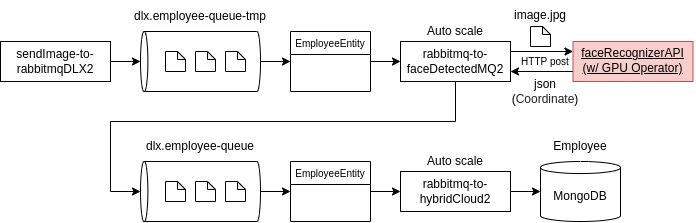

The diagram above was exported from draw.io. Its source (the exported page's mxGraphModel, read from the mxfile embedded in the PNG):
<mxGraphModel dx="1640" dy="922" grid="1" gridSize="10" guides="1" tooltips="1" connect="1" arrows="1" fold="1" page="1" pageScale="1" pageWidth="850" pageHeight="1100" math="0" shadow="0" extFonts="Permanent Marker^https://fonts.googleapis.com/css?family=Permanent+Marker">
  <root>
    <mxCell id="0" />
    <mxCell id="1" parent="0" />
    <mxCell id="NL7f1OS2Pc4bBC0GKJp5-7" style="edgeStyle=orthogonalEdgeStyle;rounded=0;orthogonalLoop=1;jettySize=auto;html=1;exitX=0;exitY=0.75;exitDx=0;exitDy=0;entryX=1;entryY=0.75;entryDx=0;entryDy=0;" parent="1" source="NL7f1OS2Pc4bBC0GKJp5-4" target="C2kHwnKx9TWG-dQDNKI_-15" edge="1">
      <mxGeometry relative="1" as="geometry" />
    </mxCell>
    <mxCell id="NL7f1OS2Pc4bBC0GKJp5-4" value="" style="rounded=0;whiteSpace=wrap;html=1;fillColor=#f8cecc;strokeColor=#b85450;" parent="1" vertex="1">
      <mxGeometry x="612.5" y="170" width="120" height="40" as="geometry" />
    </mxCell>
    <mxCell id="C2kHwnKx9TWG-dQDNKI_-4" style="edgeStyle=orthogonalEdgeStyle;rounded=0;orthogonalLoop=1;jettySize=auto;html=1;exitX=1;exitY=0.5;exitDx=0;exitDy=0;entryX=0.5;entryY=0;entryDx=0;entryDy=0;entryPerimeter=0;" parent="1" source="C2kHwnKx9TWG-dQDNKI_-3" target="C2kHwnKx9TWG-dQDNKI_-1" edge="1">
      <mxGeometry relative="1" as="geometry" />
    </mxCell>
    <mxCell id="C2kHwnKx9TWG-dQDNKI_-3" value="" style="rounded=0;whiteSpace=wrap;html=1;" parent="1" vertex="1">
      <mxGeometry x="40" y="170" width="110" height="40" as="geometry" />
    </mxCell>
    <mxCell id="C2kHwnKx9TWG-dQDNKI_-12" style="edgeStyle=orthogonalEdgeStyle;rounded=0;orthogonalLoop=1;jettySize=auto;html=1;exitX=0.5;exitY=1;exitDx=0;exitDy=0;exitPerimeter=0;entryX=0;entryY=0.5;entryDx=0;entryDy=0;fontSize=10;" parent="1" source="C2kHwnKx9TWG-dQDNKI_-1" target="C2kHwnKx9TWG-dQDNKI_-11" edge="1">
      <mxGeometry relative="1" as="geometry" />
    </mxCell>
    <mxCell id="C2kHwnKx9TWG-dQDNKI_-1" value="" style="shape=cylinder3;whiteSpace=wrap;html=1;boundedLbl=1;backgroundOutline=1;size=3.6869659423828125;rotation=-90;" parent="1" vertex="1">
      <mxGeometry x="210" y="130" width="60" height="120" as="geometry" />
    </mxCell>
    <mxCell id="C2kHwnKx9TWG-dQDNKI_-2" value="&lt;a class=&quot;js-navigation-open Link--primary&quot; title=&quot;sendImage-to-rabbitmqDLX2&quot; href=&quot;https://github.com/developer-onizuka/rabbitMQ_KEDA_Csharp2/tree/main/sendImage-to-rabbitmqDLX2&quot; style=&quot;box-sizing: border-box ; background-color: rgb(255 , 255 , 255) ; transition: 80ms cubic-bezier(0.33 , 1 , 0.68 , 1) 0s , 0s ease 0s , 0s ease 0s , 0s ease 0s ; font-family: , &amp;#34;blinkmacsystemfont&amp;#34; , &amp;#34;segoe ui&amp;#34; , &amp;#34;helvetica&amp;#34; , &amp;#34;arial&amp;#34; , sans-serif , &amp;#34;apple color emoji&amp;#34; , &amp;#34;segoe ui emoji&amp;#34;&quot;&gt;&lt;font color=&quot;#000000&quot;&gt;sendImage-to-rabbitmqDLX2&lt;/font&gt;&lt;/a&gt;" style="text;html=1;strokeColor=none;fillColor=none;align=center;verticalAlign=middle;whiteSpace=wrap;rounded=0;" parent="1" vertex="1">
      <mxGeometry x="45" y="175" width="100" height="30" as="geometry" />
    </mxCell>
    <mxCell id="C2kHwnKx9TWG-dQDNKI_-5" value="" style="shape=note;whiteSpace=wrap;html=1;backgroundOutline=1;darkOpacity=0.05;size=8;" parent="1" vertex="1">
      <mxGeometry x="205" y="180" width="20" height="20" as="geometry" />
    </mxCell>
    <mxCell id="C2kHwnKx9TWG-dQDNKI_-8" value="" style="shape=note;whiteSpace=wrap;html=1;backgroundOutline=1;darkOpacity=0.05;size=8;" parent="1" vertex="1">
      <mxGeometry x="235" y="180" width="20" height="20" as="geometry" />
    </mxCell>
    <mxCell id="C2kHwnKx9TWG-dQDNKI_-9" value="" style="shape=note;whiteSpace=wrap;html=1;backgroundOutline=1;darkOpacity=0.05;size=8;" parent="1" vertex="1">
      <mxGeometry x="265" y="180" width="20" height="20" as="geometry" />
    </mxCell>
    <mxCell id="C2kHwnKx9TWG-dQDNKI_-20" style="edgeStyle=orthogonalEdgeStyle;rounded=0;orthogonalLoop=1;jettySize=auto;html=1;exitX=1;exitY=0.5;exitDx=0;exitDy=0;fontSize=12;fontColor=#000000;" parent="1" source="C2kHwnKx9TWG-dQDNKI_-11" edge="1">
      <mxGeometry relative="1" as="geometry">
        <mxPoint x="440" y="190" as="targetPoint" />
      </mxGeometry>
    </mxCell>
    <mxCell id="C2kHwnKx9TWG-dQDNKI_-11" value="EmployeeEntity" style="swimlane;fontStyle=0;fontSize=10;" parent="1" vertex="1">
      <mxGeometry x="330" y="160" width="80" height="60" as="geometry">
        <mxRectangle x="390" y="170" width="120" height="23" as="alternateBounds" />
      </mxGeometry>
    </mxCell>
    <mxCell id="C2kHwnKx9TWG-dQDNKI_-34" style="edgeStyle=orthogonalEdgeStyle;rounded=0;orthogonalLoop=1;jettySize=auto;html=1;exitX=1;exitY=0.5;exitDx=0;exitDy=0;fontSize=12;fontColor=#000000;entryX=0.5;entryY=0;entryDx=0;entryDy=0;entryPerimeter=0;" parent="1" source="C2kHwnKx9TWG-dQDNKI_-15" target="C2kHwnKx9TWG-dQDNKI_-30" edge="1">
      <mxGeometry relative="1" as="geometry">
        <mxPoint x="290" y="320" as="targetPoint" />
        <Array as="points">
          <mxPoint x="495" y="190" />
          <mxPoint x="495" y="250" />
          <mxPoint x="150" y="250" />
          <mxPoint x="150" y="320" />
        </Array>
      </mxGeometry>
    </mxCell>
    <mxCell id="NL7f1OS2Pc4bBC0GKJp5-5" style="edgeStyle=orthogonalEdgeStyle;rounded=0;orthogonalLoop=1;jettySize=auto;html=1;exitX=1;exitY=0.25;exitDx=0;exitDy=0;entryX=0;entryY=0.25;entryDx=0;entryDy=0;" parent="1" source="C2kHwnKx9TWG-dQDNKI_-15" target="NL7f1OS2Pc4bBC0GKJp5-4" edge="1">
      <mxGeometry relative="1" as="geometry" />
    </mxCell>
    <mxCell id="C2kHwnKx9TWG-dQDNKI_-15" value="" style="rounded=0;whiteSpace=wrap;html=1;" parent="1" vertex="1">
      <mxGeometry x="440" y="170" width="110" height="40" as="geometry" />
    </mxCell>
    <mxCell id="C2kHwnKx9TWG-dQDNKI_-16" value="&lt;a class=&quot;js-navigation-open Link--primary&quot; title=&quot;rabbitmq-to-faceDetectedMQ&quot; href=&quot;https://github.com/developer-onizuka/rabbitMQ_KEDA_Csharp2/tree/main/rabbitmq-to-faceDetectedMQ&quot; style=&quot;box-sizing: border-box ; background-color: rgb(255 , 255 , 255) ; transition: 80ms cubic-bezier(0.33 , 1 , 0.68 , 1) 0s , 0s ease 0s , 0s ease 0s , 0s ease 0s ; font-family: , &amp;quot;blinkmacsystemfont&amp;quot; , &amp;quot;segoe ui&amp;quot; , &amp;quot;helvetica&amp;quot; , &amp;quot;arial&amp;quot; , sans-serif , &amp;quot;apple color emoji&amp;quot; , &amp;quot;segoe ui emoji&amp;quot;&quot;&gt;&lt;font color=&quot;#000000&quot; style=&quot;font-size: 12px&quot;&gt;rabbitmq-to-faceDetectedMQ&lt;/font&gt;&lt;/a&gt;2" style="text;html=1;strokeColor=none;fillColor=none;align=center;verticalAlign=middle;whiteSpace=wrap;rounded=0;" parent="1" vertex="1">
      <mxGeometry x="445" y="175" width="100" height="30" as="geometry" />
    </mxCell>
    <mxCell id="C2kHwnKx9TWG-dQDNKI_-19" value="dlx.employee-queue-tmp" style="text;html=1;strokeColor=none;fillColor=none;align=center;verticalAlign=middle;whiteSpace=wrap;rounded=0;fontSize=12;fontColor=#000000;" parent="1" vertex="1">
      <mxGeometry x="160" y="130" width="160" height="30" as="geometry" />
    </mxCell>
    <mxCell id="C2kHwnKx9TWG-dQDNKI_-40" style="edgeStyle=orthogonalEdgeStyle;rounded=0;orthogonalLoop=1;jettySize=auto;html=1;exitX=0.5;exitY=1;exitDx=0;exitDy=0;exitPerimeter=0;entryX=0;entryY=0.5;entryDx=0;entryDy=0;fontSize=12;fontColor=#000000;" parent="1" target="C2kHwnKx9TWG-dQDNKI_-38" edge="1">
      <mxGeometry relative="1" as="geometry">
        <mxPoint x="410" y="320" as="sourcePoint" />
      </mxGeometry>
    </mxCell>
    <mxCell id="7e2twPVxO9YFiDqF_idK-2" style="edgeStyle=orthogonalEdgeStyle;rounded=0;orthogonalLoop=1;jettySize=auto;html=1;exitX=0.5;exitY=1;exitDx=0;exitDy=0;exitPerimeter=0;entryX=0;entryY=0.5;entryDx=0;entryDy=0;" parent="1" source="C2kHwnKx9TWG-dQDNKI_-30" target="7e2twPVxO9YFiDqF_idK-1" edge="1">
      <mxGeometry relative="1" as="geometry" />
    </mxCell>
    <mxCell id="C2kHwnKx9TWG-dQDNKI_-30" value="" style="shape=cylinder3;whiteSpace=wrap;html=1;boundedLbl=1;backgroundOutline=1;size=3.6869659423828125;rotation=-90;" parent="1" vertex="1">
      <mxGeometry x="210" y="260" width="60" height="120" as="geometry" />
    </mxCell>
    <mxCell id="C2kHwnKx9TWG-dQDNKI_-31" value="" style="shape=note;whiteSpace=wrap;html=1;backgroundOutline=1;darkOpacity=0.05;size=8;" parent="1" vertex="1">
      <mxGeometry x="205" y="310" width="20" height="20" as="geometry" />
    </mxCell>
    <mxCell id="C2kHwnKx9TWG-dQDNKI_-32" value="" style="shape=note;whiteSpace=wrap;html=1;backgroundOutline=1;darkOpacity=0.05;size=8;" parent="1" vertex="1">
      <mxGeometry x="235" y="310" width="20" height="20" as="geometry" />
    </mxCell>
    <mxCell id="C2kHwnKx9TWG-dQDNKI_-33" value="" style="shape=note;whiteSpace=wrap;html=1;backgroundOutline=1;darkOpacity=0.05;size=8;" parent="1" vertex="1">
      <mxGeometry x="265" y="310" width="20" height="20" as="geometry" />
    </mxCell>
    <mxCell id="C2kHwnKx9TWG-dQDNKI_-37" value="dlx.employee-queue" style="text;html=1;strokeColor=none;fillColor=none;align=center;verticalAlign=middle;whiteSpace=wrap;rounded=0;fontSize=12;fontColor=#000000;" parent="1" vertex="1">
      <mxGeometry x="160" y="260" width="160" height="30" as="geometry" />
    </mxCell>
    <mxCell id="C2kHwnKx9TWG-dQDNKI_-42" style="edgeStyle=orthogonalEdgeStyle;rounded=0;orthogonalLoop=1;jettySize=auto;html=1;exitX=1;exitY=0.5;exitDx=0;exitDy=0;entryX=0;entryY=0.5;entryDx=0;entryDy=0;entryPerimeter=0;fontSize=12;fontColor=#000000;" parent="1" source="C2kHwnKx9TWG-dQDNKI_-38" target="C2kHwnKx9TWG-dQDNKI_-41" edge="1">
      <mxGeometry relative="1" as="geometry" />
    </mxCell>
    <mxCell id="C2kHwnKx9TWG-dQDNKI_-38" value="" style="rounded=0;whiteSpace=wrap;html=1;" parent="1" vertex="1">
      <mxGeometry x="440" y="300" width="110" height="40" as="geometry" />
    </mxCell>
    <mxCell id="C2kHwnKx9TWG-dQDNKI_-39" value="&lt;a class=&quot;js-navigation-open Link--primary&quot; title=&quot;rabbitmq-to-hybridCloud2&quot; href=&quot;https://github.com/developer-onizuka/rabbitMQ_KEDA_Csharp2/tree/main/rabbitmq-to-hybridCloud2&quot; style=&quot;box-sizing: border-box ; background-color: rgb(255 , 255 , 255) ; transition: 80ms cubic-bezier(0.33 , 1 , 0.68 , 1) 0s , 0s ease 0s , 0s ease 0s , 0s ease 0s ; font-family: , &amp;#34;blinkmacsystemfont&amp;#34; , &amp;#34;segoe ui&amp;#34; , &amp;#34;helvetica&amp;#34; , &amp;#34;arial&amp;#34; , sans-serif , &amp;#34;apple color emoji&amp;#34; , &amp;#34;segoe ui emoji&amp;#34;&quot;&gt;&lt;font color=&quot;#000000&quot; style=&quot;font-size: 12px&quot;&gt;rabbitmq-to-hybridCloud2&lt;/font&gt;&lt;/a&gt;" style="text;html=1;strokeColor=none;fillColor=none;align=center;verticalAlign=middle;whiteSpace=wrap;rounded=0;" parent="1" vertex="1">
      <mxGeometry x="445" y="305" width="100" height="30" as="geometry" />
    </mxCell>
    <mxCell id="C2kHwnKx9TWG-dQDNKI_-41" value="" style="shape=cylinder3;whiteSpace=wrap;html=1;boundedLbl=1;backgroundOutline=1;size=6.026069641113281;fontSize=12;fontColor=#000000;" parent="1" vertex="1">
      <mxGeometry x="580" y="290" width="80" height="60" as="geometry" />
    </mxCell>
    <mxCell id="C2kHwnKx9TWG-dQDNKI_-43" value="Employee" style="text;html=1;strokeColor=none;fillColor=none;align=center;verticalAlign=middle;whiteSpace=wrap;rounded=0;fontSize=12;fontColor=#000000;" parent="1" vertex="1">
      <mxGeometry x="590" y="260" width="60" height="30" as="geometry" />
    </mxCell>
    <mxCell id="C2kHwnKx9TWG-dQDNKI_-44" value="MongoDB" style="text;html=1;strokeColor=none;fillColor=none;align=center;verticalAlign=middle;whiteSpace=wrap;rounded=0;fontSize=12;fontColor=#000000;" parent="1" vertex="1">
      <mxGeometry x="590" y="310" width="60" height="30" as="geometry" />
    </mxCell>
    <mxCell id="7e2twPVxO9YFiDqF_idK-1" value="EmployeeEntity" style="swimlane;fontStyle=0;fontSize=10;" parent="1" vertex="1">
      <mxGeometry x="330" y="290" width="80" height="60" as="geometry">
        <mxRectangle x="390" y="170" width="120" height="23" as="alternateBounds" />
      </mxGeometry>
    </mxCell>
    <mxCell id="NL7f1OS2Pc4bBC0GKJp5-3" value="&lt;u&gt;faceRecognizerAPI&lt;br&gt;(w/ GPU Operator)&lt;br&gt;&lt;/u&gt;" style="text;html=1;strokeColor=none;fillColor=none;align=center;verticalAlign=middle;whiteSpace=wrap;rounded=0;" parent="1" vertex="1">
      <mxGeometry x="610" y="157.5" width="125" height="62.5" as="geometry" />
    </mxCell>
    <mxCell id="NL7f1OS2Pc4bBC0GKJp5-8" value="" style="shape=note;whiteSpace=wrap;html=1;backgroundOutline=1;darkOpacity=0.05;size=8;" parent="1" vertex="1">
      <mxGeometry x="570" y="155" width="20" height="20" as="geometry" />
    </mxCell>
    <mxCell id="NL7f1OS2Pc4bBC0GKJp5-9" value="image.jpg" style="text;html=1;strokeColor=none;fillColor=none;align=center;verticalAlign=middle;whiteSpace=wrap;rounded=0;fontSize=12;fontColor=#000000;" parent="1" vertex="1">
      <mxGeometry x="540" y="128.75" width="80" height="30" as="geometry" />
    </mxCell>
    <mxCell id="NL7f1OS2Pc4bBC0GKJp5-10" value="json&lt;br&gt;&lt;font style=&quot;font-size: 12px;&quot;&gt;(&lt;span style=&quot;color: rgb(32, 33, 36); font-family: inherit; text-align: left; background-color: initial;&quot;&gt;Coordinate&lt;/span&gt;&lt;span style=&quot;background-color: initial;&quot;&gt;)&lt;/span&gt;&lt;/font&gt;" style="text;html=1;strokeColor=none;fillColor=none;align=center;verticalAlign=middle;whiteSpace=wrap;rounded=0;fontSize=12;fontColor=#000000;" parent="1" vertex="1">
      <mxGeometry x="545" y="205" width="80" height="30" as="geometry" />
    </mxCell>
    <mxCell id="fKr7YaLT9k1KanFdboX4-1" value="&lt;font style=&quot;font-size: 10px;&quot;&gt;HTTP post&lt;/font&gt;" style="text;html=1;strokeColor=none;fillColor=none;align=center;verticalAlign=middle;whiteSpace=wrap;rounded=0;fontSize=12;fontColor=#000000;" parent="1" vertex="1">
      <mxGeometry x="545" y="175" width="80" height="30" as="geometry" />
    </mxCell>
    <mxCell id="JOQk3IL51WBK7L0h8vGX-2" value="Auto scale" style="text;html=1;strokeColor=none;fillColor=none;align=center;verticalAlign=middle;whiteSpace=wrap;rounded=0;fontSize=12;fontColor=#000000;" parent="1" vertex="1">
      <mxGeometry x="455" y="145" width="80" height="30" as="geometry" />
    </mxCell>
    <mxCell id="JOQk3IL51WBK7L0h8vGX-3" value="Auto scale" style="text;html=1;strokeColor=none;fillColor=none;align=center;verticalAlign=middle;whiteSpace=wrap;rounded=0;fontSize=12;fontColor=#000000;" parent="1" vertex="1">
      <mxGeometry x="455" y="275" width="80" height="30" as="geometry" />
    </mxCell>
  </root>
</mxGraphModel>